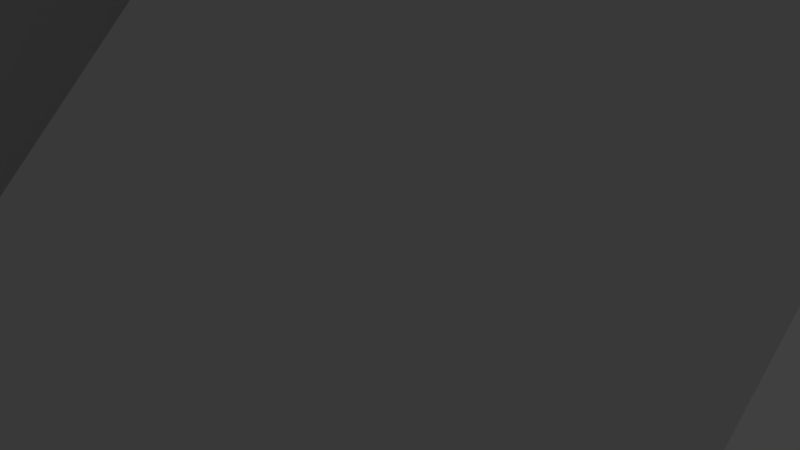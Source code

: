 # Source: minecart.blend  (saved by Blender 2.70.0; exported with 4.5.12 LTS)
import bpy
from mathutils import Matrix  # noqa: F401  (used for matrix-valued properties, if any)

bpy.ops.wm.read_factory_settings(use_empty=True)
scene = bpy.context.scene
scene.name = 'Scene'

# ---- collections
col_collection_1 = bpy.data.collections.new('Collection 1'); scene.collection.children.link(col_collection_1)

# ---- materials (node trees are filled in below, after node groups)
mat_m0brush_001 = bpy.data.materials.new('m0Brush_001')
mat_m0brush_001.alpha_threshold = 0.0
mat_m0brush_001.use_transparent_shadow = False
mat_m0brush_001.roughness = 0.5
mat_m0brush_001.line_color = (0.0, 0.0, 0.0, 1.0)

# ---- material node trees

# ---- world
world_world = bpy.data.worlds.new('World'); scene.world = world_world
world_world.color = (0.05088, 0.05088, 0.05088)
world_world.use_sun_shadow = False
world_world.sun_shadow_jitter_overblur = 0.0
world_world.cycles.sampling_method = 'MANUAL'
world_world.cycles.sample_map_resolution = 256

# ---- cameras
cam_camera = bpy.data.cameras.new('Camera')
cam_camera.clip_end = 100.0
cam_camera.lens = 35.0
cam_camera.sensor_width = 32.0
cam_camera.sensor_height = 18.0
cam_camera.ortho_scale = 7.314
cam_camera.dof.focus_distance = 0.0
cam_camera.dof.aperture_fstop = 128.0

# ---- lights
light_lamp = bpy.data.lights.new('Lamp', 'POINT')
light_lamp.transmission_factor = 0.0
light_lamp.cutoff_distance = 30.0
light_lamp.energy = 100.0
light_lamp.shadow_buffer_clip_start = 1.001
light_lamp.shadow_soft_size = 0.1
light_lamp.shadow_maximum_resolution = 0.006
light_lamp.use_absolute_resolution = True
light_lamp.cycles.use_multiple_importance_sampling = False

# ---- meshes
me_minecart = bpy.data.meshes.new('Minecart')
me_minecart.from_pydata([(3.75, -2.75, 5.0), (3.75, -2.75, -5.0), (-3.75, -2.75, -5.0), (3.75, -2.75, 5.0), (-3.75, -2.75, -5.0), (-3.75, -2.75, 5.0), (3.75, -4.0, 5.0), (-3.75, -4.0, 5.0), (-3.75, -4.0, -5.0), (3.75, -4.0, 5.0), (-3.75, -4.0, -5.0), (3.75, -4.0, -5.0), (-5.0, -2.75, 6.25), (-5.0, -4.0, 6.25), (5.0, -4.0, 6.25), (-5.0, -2.75, 6.25), (5.0, -4.0, 6.25), (5.0, -2.75, 6.25), (5.0, -2.75, 5.0), (5.0, -4.0, 5.0), (5.0, -4.0, -5.0), (5.0, -2.75, 5.0), (5.0, -4.0, -5.0), (5.0, -2.75, -5.0), (5.0, -4.0, 5.0), (5.0, -2.75, 5.0), (5.0, -2.75, 6.25), (5.0, -4.0, 5.0), (5.0, -2.75, 6.25), (5.0, -4.0, 6.25), (5.0, -4.0, 5.0), (3.75, -4.0, 5.0), (3.75, -4.0, -5.0), (5.0, -4.0, 5.0), (3.75, -4.0, -5.0), (5.0, -4.0, -5.0), (5.0, 2.25, -6.25), (-5.0, 2.25, -6.25), (-5.0, 2.25, -5.0), (5.0, 2.25, -6.25), (-5.0, 2.25, -5.0), (5.0, 2.25, -5.0), (-5.0, -4.0, 6.25), (-5.0, -2.75, 6.25), (-5.0, -2.75, 5.0), (-5.0, -4.0, 6.25), (-5.0, -2.75, 5.0), (-5.0, -4.0, 5.0), (-5.0, -2.75, -5.0), (-5.0, -4.0, -5.0), (-5.0, -4.0, 5.0), (-5.0, -2.75, -5.0), (-5.0, -4.0, 5.0), (-5.0, -2.75, 5.0), (-3.75, -2.75, -5.0), (-3.75, 2.25, -5.0), (-3.75, 2.25, 5.0), (-3.75, -2.75, -5.0), (-3.75, 2.25, 5.0), (-3.75, -2.75, 5.0), (-5.0, 2.25, -5.0), (-5.0, -2.75, -5.0), (-5.0, -2.75, 5.0), (-5.0, 2.25, -5.0), (-5.0, -2.75, 5.0), (-5.0, 2.25, 5.0), (-5.0, -4.0, -5.0), (-3.75, -4.0, -5.0), (-3.75, -4.0, 5.0), (-5.0, -4.0, -5.0), (-3.75, -4.0, 5.0), (-5.0, -4.0, 5.0), (-5.0, 2.25, -5.0), (-5.0, 2.25, 5.0), (-3.75, 2.25, 5.0), (-5.0, 2.25, -5.0), (-3.75, 2.25, 5.0), (-3.75, 2.25, -5.0), (5.0, 2.25, -6.25), (5.0, -2.75, -6.25), (-5.0, -2.75, -6.25), (5.0, 2.25, -6.25), (-5.0, -2.75, -6.25), (-5.0, 2.25, -6.25), (-5.0, -2.75, -5.0), (-5.0, 2.25, -5.0), (-5.0, 2.25, -6.25), (-5.0, -2.75, -5.0), (-5.0, 2.25, -6.25), (-5.0, -2.75, -6.25), (5.0, -2.75, -5.0), (5.0, 2.25, -5.0), (-5.0, 2.25, -5.0), (5.0, -2.75, -5.0), (-5.0, 2.25, -5.0), (-5.0, -2.75, -5.0), (-5.0, -4.0, 6.25), (-5.0, -4.0, 5.0), (5.0, -4.0, 5.0), (-5.0, -4.0, 6.25), (5.0, -4.0, 5.0), (5.0, -4.0, 6.25), (5.0, -2.75, -6.25), (5.0, 2.25, -6.25), (5.0, 2.25, -5.0), (5.0, -2.75, -6.25), (5.0, 2.25, -5.0), (5.0, -2.75, -5.0), (-5.0, 2.25, 6.25), (-5.0, -2.75, 6.25), (5.0, -2.75, 6.25), (-5.0, 2.25, 6.25), (5.0, -2.75, 6.25), (5.0, 2.25, 6.25), (5.0, -2.75, 5.0), (5.0, 2.25, 5.0), (5.0, 2.25, 6.25), (5.0, -2.75, 5.0), (5.0, 2.25, 6.25), (5.0, -2.75, 6.25), (-5.0, -2.75, 5.0), (-5.0, 2.25, 5.0), (5.0, 2.25, 5.0), (-5.0, -2.75, 5.0), (5.0, 2.25, 5.0), (5.0, -2.75, 5.0), (-5.0, -2.75, 6.25), (-5.0, 2.25, 6.25), (-5.0, 2.25, 5.0), (-5.0, -2.75, 6.25), (-5.0, 2.25, 5.0), (-5.0, -2.75, 5.0), (-5.0, 2.25, 6.25), (5.0, 2.25, 6.25), (5.0, 2.25, 5.0), (-5.0, 2.25, 6.25), (5.0, 2.25, 5.0), (-5.0, 2.25, 5.0), (5.0, -2.75, -6.25), (5.0, -4.0, -6.25), (-5.0, -4.0, -6.25), (5.0, -2.75, -6.25), (-5.0, -4.0, -6.25), (-5.0, -2.75, -6.25), (-5.0, -4.0, -5.0), (-5.0, -2.75, -5.0), (-5.0, -2.75, -6.25), (-5.0, -4.0, -5.0), (-5.0, -2.75, -6.25), (-5.0, -4.0, -6.25), (5.0, -4.0, -6.25), (5.0, -2.75, -6.25), (5.0, -2.75, -5.0), (5.0, -4.0, -6.25), (5.0, -2.75, -5.0), (5.0, -4.0, -5.0), (5.0, -4.0, -6.25), (5.0, -4.0, -5.0), (-5.0, -4.0, -5.0), (5.0, -4.0, -6.25), (-5.0, -4.0, -5.0), (-5.0, -4.0, -6.25), (5.0, 2.25, 5.0), (5.0, 2.25, -5.0), (3.75, 2.25, -5.0), (5.0, 2.25, 5.0), (3.75, 2.25, -5.0), (3.75, 2.25, 5.0), (3.75, -2.75, 5.0), (3.75, 2.25, 5.0), (3.75, 2.25, -5.0), (3.75, -2.75, 5.0), (3.75, 2.25, -5.0), (3.75, -2.75, -5.0), (5.0, 2.25, 5.0), (5.0, -2.75, 5.0), (5.0, -2.75, -5.0), (5.0, 2.25, 5.0), (5.0, -2.75, -5.0), (5.0, 2.25, -5.0)], [], [(0, 2, 1), (3, 5, 4), (6, 8, 7), (9, 11, 10), (12, 14, 13), (15, 17, 16), (18, 20, 19), (21, 23, 22), (24, 26, 25), (27, 29, 28), (30, 32, 31), (33, 35, 34), (36, 38, 37), (39, 41, 40), (42, 44, 43), (45, 47, 46), (48, 50, 49), (51, 53, 52), (54, 56, 55), (57, 59, 58), (60, 62, 61), (63, 65, 64), (66, 68, 67), (69, 71, 70), (72, 74, 73), (75, 77, 76), (78, 80, 79), (81, 83, 82), (84, 86, 85), (87, 89, 88), (90, 92, 91), (93, 95, 94), (96, 98, 97), (99, 101, 100), (102, 104, 103), (105, 107, 106), (108, 110, 109), (111, 113, 112), (114, 116, 115), (117, 119, 118), (120, 122, 121), (123, 125, 124), (126, 128, 127), (129, 131, 130), (132, 134, 133), (135, 137, 136), (138, 140, 139), (141, 143, 142), (144, 146, 145), (147, 149, 148), (150, 152, 151), (153, 155, 154), (156, 158, 157), (159, 161, 160), (162, 164, 163), (165, 167, 166), (168, 170, 169), (171, 173, 172), (174, 176, 175), (177, 179, 178)])
_uv = me_minecart.uv_layers.new(name='UVMap')
_uv.uv.foreach_set('vector', [0.6562, 0.5625, 0.4062, 0.1875, 0.4062, 0.5625, 0.6562, 0.5625, 0.6562, 0.1875, 0.4062, 0.1875, 0.0625, 0.5625, 0.3125, 0.1875, 0.0625, 0.1875, 0.0625, 0.5625, 0.3125, 0.5625, 0.3125, 0.1875, 0.375, 0.625, 0.3438, 0.125, 0.3438, 0.625, 0.375, 0.625, 0.375, 0.125, 0.3438, 0.125, 0.375, 0.6875, 0.625, 0.625, 0.375, 0.625, 0.375, 0.6875, 0.625, 0.6875, 0.625, 0.625, 0.3125, 0.6875, 0.3438, 0.625, 0.3125, 0.625, 0.3125, 0.6875, 0.3438, 0.6875, 0.3438, 0.625, 0.0625, 0.625, 0.3125, 0.5625, 0.0625, 0.5625, 0.0625, 0.625, 0.3125, 0.625, 0.3125, 0.5625, 0.2812, 1.0, 0.03125, 0.9375, 0.03125, 1.0, 0.2812, 1.0, 0.2812, 0.9375, 0.03125, 0.9375, 0.625, 0.625, 0.6562, 0.6875, 0.6562, 0.625, 0.625, 0.625, 0.625, 0.6875, 0.6562, 0.6875, 0.0625, 0.6875, 0.3125, 0.625, 0.0625, 0.625, 0.0625, 0.6875, 0.3125, 0.6875, 0.3125, 0.625, 0.2812, 0.6875, 0.03125, 0.9375, 0.2812, 0.9375, 0.2812, 0.6875, 0.03125, 0.6875, 0.03125, 0.9375, 0.3125, 0.9375, 0.5625, 0.6875, 0.3125, 0.6875, 0.3125, 0.9375, 0.5625, 0.9375, 0.5625, 0.6875, 0.0625, 0.1875, 0.3125, 0.125, 0.0625, 0.125, 0.0625, 0.1875, 0.3125, 0.1875, 0.3125, 0.125, 0.2812, 1.0, 0.03125, 0.9375, 0.03125, 1.0, 0.2812, 1.0, 0.2812, 0.9375, 0.03125, 0.9375, 0.3125, 0.9375, 0.5625, 0.6875, 0.3125, 0.6875, 0.3125, 0.9375, 0.5625, 0.9375, 0.5625, 0.6875, 0.2812, 0.6875, 0.3125, 0.9375, 0.2812, 0.9375, 0.2812, 0.6875, 0.3125, 0.6875, 0.3125, 0.9375, 0.2812, 0.6875, 0.03125, 0.9375, 0.2812, 0.9375, 0.2812, 0.6875, 0.03125, 0.6875, 0.03125, 0.9375, 0.3438, 0.625, 0.3125, 0.125, 0.3125, 0.625, 0.3438, 0.625, 0.3438, 0.125, 0.3125, 0.125, 0.0, 0.6875, 0.03125, 0.9375, 0.0, 0.9375, 0.0, 0.6875, 0.03125, 0.6875, 0.03125, 0.9375, 0.3125, 0.9375, 0.5625, 0.6875, 0.3125, 0.6875, 0.3125, 0.9375, 0.5625, 0.9375, 0.5625, 0.6875, 0.2812, 0.6875, 0.3125, 0.9375, 0.2812, 0.9375, 0.2812, 0.6875, 0.3125, 0.6875, 0.3125, 0.9375, 0.2812, 0.6875, 0.03125, 0.9375, 0.2812, 0.9375, 0.2812, 0.6875, 0.03125, 0.6875, 0.03125, 0.9375, 0.0, 0.6875, 0.03125, 0.9375, 0.0, 0.9375, 0.0, 0.6875, 0.03125, 0.6875, 0.03125, 0.9375, 0.2812, 1.0, 0.03125, 0.9375, 0.03125, 1.0, 0.2812, 1.0, 0.2812, 0.9375, 0.03125, 0.9375, 0.0, 0.125, 0.03125, 0.625, 0.03125, 0.125, 0.0, 0.125, 0.0, 0.625, 0.03125, 0.625, 0.0625, 0.625, 0.03125, 0.6875, 0.0625, 0.6875, 0.0625, 0.625, 0.03125, 0.625, 0.03125, 0.6875, 0.03125, 0.625, 0.0625, 0.6875, 0.0625, 0.625, 0.03125, 0.625, 0.03125, 0.6875, 0.0625, 0.6875, 0.0625, 0.625, 0.03125, 0.125, 0.03125, 0.625, 0.0625, 0.625, 0.0625, 0.125, 0.03125, 0.125, 0.2812, 1.0, 0.03125, 0.9375, 0.03125, 1.0, 0.2812, 1.0, 0.2812, 0.9375, 0.03125, 0.9375, 0.2812, 0.6875, 0.03125, 0.9375, 0.2812, 0.9375, 0.2812, 0.6875, 0.03125, 0.6875, 0.03125, 0.9375, 0.3125, 0.9375, 0.5625, 0.6875, 0.3125, 0.6875, 0.3125, 0.9375, 0.5625, 0.9375, 0.5625, 0.6875])
me_minecart.materials.append(mat_m0brush_001)
me_minecart.use_remesh_preserve_volume = False
me_minecart.use_remesh_preserve_attributes = False
me_minecart.use_mirror_vertex_groups = False
me_minecart.update()

# ---- objects
ob_minecart = bpy.data.objects.new('Minecart', me_minecart)
ob_lamp = bpy.data.objects.new('Lamp', light_lamp)
ob_camera = bpy.data.objects.new('Camera', cam_camera)

# ---- transforms, parenting, visibility, modifiers, constraints
ob_minecart.location = (0.0, -3.0, 3.0)
ob_minecart.rotation_euler = (2.356, 0.0, 0.0)
ob_minecart.lineart.crease_threshold = 0.0
ob_lamp.location = (4.076, 1.005, 5.904)
ob_lamp.rotation_euler = (0.6503, 0.05522, 1.866)
ob_lamp.lock_rotations_4d = False
ob_lamp.empty_display_type = 'ARROWS'
ob_lamp.color = (0.0, 0.0, 0.0, 0.0)
ob_lamp.lineart.crease_threshold = 0.0
ob_camera.location = (7.481, -6.508, 5.344)
ob_camera.rotation_euler = (1.109, 0.01082, 0.8149)
ob_camera.lock_rotations_4d = False
ob_camera.empty_display_type = 'ARROWS'
ob_camera.color = (0.0, 0.0, 0.0, 0.0)
ob_camera.display_type = 'WIRE'
ob_camera.lineart.crease_threshold = 0.0

# ---- collection membership
col_collection_1.objects.link(ob_minecart)
col_collection_1.objects.link(ob_lamp)
col_collection_1.objects.link(ob_camera)

# ---- scene / render settings (as saved in the file)
scene.camera = ob_camera
scene.frame_start = 1; scene.frame_end = 250; scene.frame_set(3)
scene.render.engine = 'BLENDER_EEVEE_NEXT'
scene.render.resolution_percentage = 50
scene.render.dither_intensity = 0.0
scene.cycles.use_denoising = False
scene.cycles.samples = 10
scene.cycles.sampling_pattern = 'TABULATED_SOBOL'
scene.cycles.light_sampling_threshold = 0.0
scene.cycles.use_adaptive_sampling = False
scene.cycles.use_light_tree = False
scene.cycles.blur_glossy = 0.0
scene.cycles.volume_bounces = 1
scene.cycles.pixel_filter_type = 'GAUSSIAN'
scene.cycles.sample_clamp_indirect = 0.0
scene.view_settings.view_transform = 'Standard'
bpy.context.view_layer.update()

